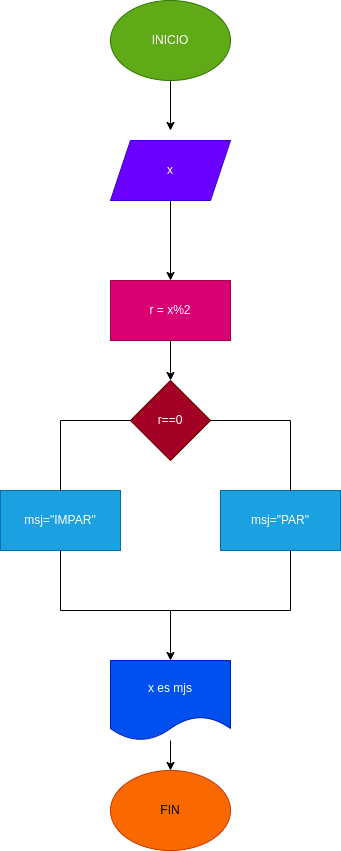

The diagram above was exported from draw.io. Its source (the exported page's mxGraphModel, read from the mxfile embedded in the PNG):
<mxGraphModel dx="434" dy="306" grid="1" gridSize="10" guides="1" tooltips="1" connect="1" arrows="1" fold="1" page="1" pageScale="1" pageWidth="827" pageHeight="1169" math="0" shadow="0">
  <root>
    <mxCell id="0" />
    <mxCell id="1" parent="0" />
    <mxCell id="3" style="edgeStyle=none;html=1;" edge="1" parent="1" source="2">
      <mxGeometry relative="1" as="geometry">
        <mxPoint x="220" y="150" as="targetPoint" />
      </mxGeometry>
    </mxCell>
    <mxCell id="2" value="INICIO" style="ellipse;whiteSpace=wrap;html=1;fillColor=#60a917;fontColor=#ffffff;strokeColor=#2D7600;" vertex="1" parent="1">
      <mxGeometry x="160" y="20" width="120" height="80" as="geometry" />
    </mxCell>
    <mxCell id="6" value="" style="edgeStyle=none;html=1;" edge="1" parent="1" source="4" target="5">
      <mxGeometry relative="1" as="geometry" />
    </mxCell>
    <mxCell id="4" value="x" style="shape=parallelogram;perimeter=parallelogramPerimeter;whiteSpace=wrap;html=1;fixedSize=1;fillColor=#6a00ff;fontColor=#ffffff;strokeColor=#3700CC;" vertex="1" parent="1">
      <mxGeometry x="160" y="160" width="120" height="60" as="geometry" />
    </mxCell>
    <mxCell id="18" value="" style="edgeStyle=none;html=1;" edge="1" parent="1" source="5" target="7">
      <mxGeometry relative="1" as="geometry" />
    </mxCell>
    <mxCell id="5" value="r = x%2" style="whiteSpace=wrap;html=1;fillColor=#d80073;fontColor=#ffffff;strokeColor=#A50040;" vertex="1" parent="1">
      <mxGeometry x="160" y="300" width="120" height="60" as="geometry" />
    </mxCell>
    <mxCell id="7" value="r==0" style="rhombus;whiteSpace=wrap;html=1;fillColor=#a20025;fontColor=#ffffff;strokeColor=#6F0000;" vertex="1" parent="1">
      <mxGeometry x="180" y="400" width="80" height="80" as="geometry" />
    </mxCell>
    <mxCell id="8" value="msj=&quot;PAR&quot;" style="rounded=0;whiteSpace=wrap;html=1;fillColor=#1ba1e2;fontColor=#ffffff;strokeColor=#006EAF;" vertex="1" parent="1">
      <mxGeometry x="270" y="510" width="120" height="60" as="geometry" />
    </mxCell>
    <mxCell id="9" value="msj=&quot;IMPAR&quot;" style="rounded=0;whiteSpace=wrap;html=1;fillColor=#1ba1e2;fontColor=#ffffff;strokeColor=#006EAF;" vertex="1" parent="1">
      <mxGeometry x="50" y="510" width="120" height="60" as="geometry" />
    </mxCell>
    <mxCell id="10" value="" style="shape=partialRectangle;whiteSpace=wrap;html=1;bottom=0;right=0;fillColor=none;" vertex="1" parent="1">
      <mxGeometry x="110" y="440" width="70" height="70" as="geometry" />
    </mxCell>
    <mxCell id="11" value="" style="shape=partialRectangle;whiteSpace=wrap;html=1;bottom=0;right=0;fillColor=none;direction=south;" vertex="1" parent="1">
      <mxGeometry x="260" y="440" width="80" height="70" as="geometry" />
    </mxCell>
    <mxCell id="16" style="edgeStyle=none;html=1;exitX=1;exitY=0;exitDx=0;exitDy=0;" edge="1" parent="1" source="12" target="14">
      <mxGeometry relative="1" as="geometry" />
    </mxCell>
    <mxCell id="12" value="" style="shape=partialRectangle;whiteSpace=wrap;html=1;bottom=0;right=0;fillColor=none;direction=west;" vertex="1" parent="1">
      <mxGeometry x="220" y="570" width="120" height="60" as="geometry" />
    </mxCell>
    <mxCell id="13" value="" style="shape=partialRectangle;whiteSpace=wrap;html=1;bottom=0;right=0;fillColor=none;direction=north;" vertex="1" parent="1">
      <mxGeometry x="110" y="570" width="110" height="60" as="geometry" />
    </mxCell>
    <mxCell id="17" value="" style="edgeStyle=none;html=1;" edge="1" parent="1" source="14" target="15">
      <mxGeometry relative="1" as="geometry" />
    </mxCell>
    <mxCell id="14" value="x es mjs" style="shape=document;whiteSpace=wrap;html=1;boundedLbl=1;fillColor=#0050ef;fontColor=#ffffff;strokeColor=#001DBC;" vertex="1" parent="1">
      <mxGeometry x="160" y="680" width="120" height="80" as="geometry" />
    </mxCell>
    <mxCell id="15" value="FIN" style="ellipse;whiteSpace=wrap;html=1;fillColor=#fa6800;fontColor=#000000;strokeColor=#C73500;" vertex="1" parent="1">
      <mxGeometry x="160" y="790" width="120" height="80" as="geometry" />
    </mxCell>
  </root>
</mxGraphModel>